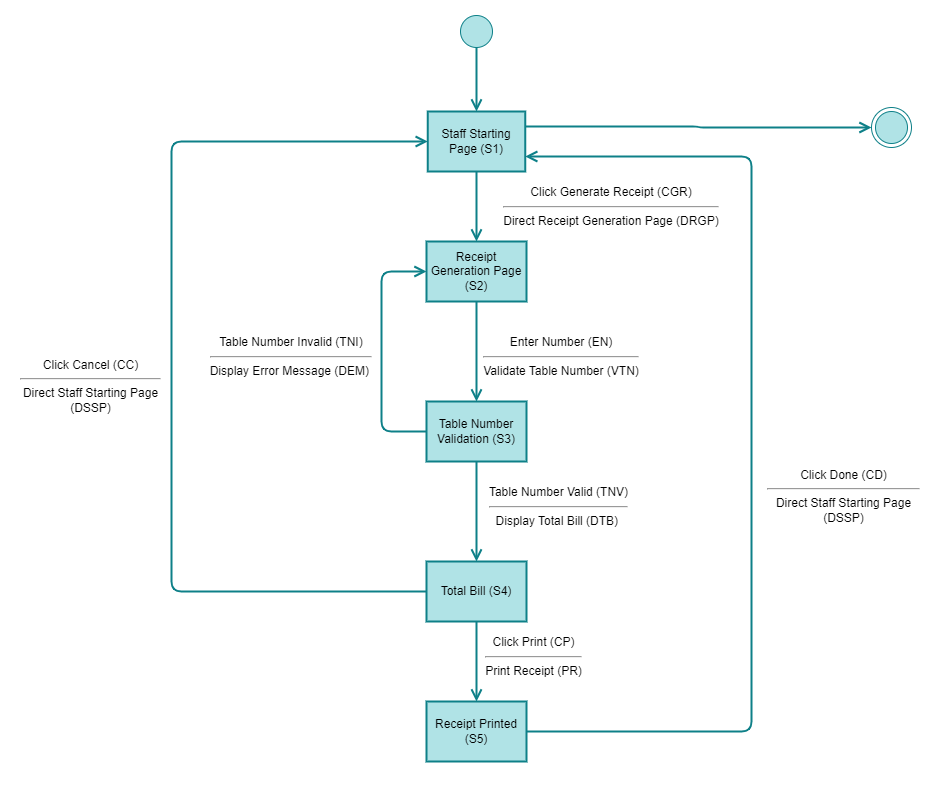

The diagram above was exported from draw.io. Its source (the exported page's mxGraphModel, read from the mxfile embedded in the PNG):
<mxGraphModel dx="11023" dy="827" grid="1" gridSize="10" guides="1" tooltips="1" connect="1" arrows="1" fold="1" page="1" pageScale="1" pageWidth="10000" pageHeight="10000" math="0" shadow="0">
  <root>
    <mxCell id="0" />
    <mxCell id="1" parent="0" />
    <mxCell id="2" value="" style="rounded=0;whiteSpace=wrap;html=1;strokeColor=none;strokeWidth=2;" vertex="1" parent="1">
      <mxGeometry x="-160" y="140" width="940" height="790" as="geometry" />
    </mxCell>
    <mxCell id="3" value="" style="edgeStyle=orthogonalEdgeStyle;html=1;verticalAlign=bottom;endArrow=open;endSize=8;strokeColor=#0e8088;fillColor=#b0e3e6;strokeWidth=2;exitX=0.5;exitY=0.25;exitDx=0;exitDy=0;exitPerimeter=0;" edge="1" parent="1" source="4">
      <mxGeometry relative="1" as="geometry">
        <mxPoint x="315" y="250" as="targetPoint" />
      </mxGeometry>
    </mxCell>
    <mxCell id="4" value="" style="ellipse;html=1;shape=startState;fillColor=#b0e3e6;strokeColor=#0e8088;" vertex="1" parent="1">
      <mxGeometry x="295" y="150" width="40" height="40" as="geometry" />
    </mxCell>
    <mxCell id="5" value="" style="ellipse;html=1;shape=endState;fillColor=#b0e3e6;strokeColor=#0e8088;" vertex="1" parent="1">
      <mxGeometry x="710" y="246" width="40" height="40" as="geometry" />
    </mxCell>
    <mxCell id="7" value="Staff Starting Page (S1)" style="rounded=0;whiteSpace=wrap;html=1;strokeColor=#0e8088;strokeWidth=2;fillColor=#b0e3e6;fontColor=#000000;" vertex="1" parent="1">
      <mxGeometry x="266.25" y="250" width="97.5" height="60" as="geometry" />
    </mxCell>
    <mxCell id="8" value="" style="edgeStyle=orthogonalEdgeStyle;html=1;verticalAlign=bottom;endArrow=open;endSize=8;strokeColor=#0e8088;fillColor=#b0e3e6;strokeWidth=2;exitX=0.5;exitY=1;exitDx=0;exitDy=0;" edge="1" parent="1" source="7" target="9">
      <mxGeometry relative="1" as="geometry">
        <mxPoint x="315" y="370" as="targetPoint" />
        <mxPoint x="325" y="190" as="sourcePoint" />
      </mxGeometry>
    </mxCell>
    <mxCell id="9" value="Receipt Generation Page (S2)" style="rounded=0;whiteSpace=wrap;html=1;strokeColor=#0e8088;strokeWidth=2;fillColor=#b0e3e6;fontColor=#000000;" vertex="1" parent="1">
      <mxGeometry x="265" y="380" width="100" height="60" as="geometry" />
    </mxCell>
    <mxCell id="10" value="Enter Number (EN)&lt;br&gt;&lt;hr&gt;Validate Table Number (VTN)" style="text;html=1;strokeColor=none;fillColor=none;align=center;verticalAlign=middle;whiteSpace=wrap;rounded=0;strokeWidth=8;" vertex="1" parent="1">
      <mxGeometry x="300" y="480" width="200" height="30" as="geometry" />
    </mxCell>
    <mxCell id="11" value="" style="edgeStyle=orthogonalEdgeStyle;html=1;verticalAlign=bottom;endArrow=open;endSize=8;strokeColor=#0e8088;fillColor=#b0e3e6;strokeWidth=2;exitX=0.5;exitY=1;exitDx=0;exitDy=0;entryX=0.5;entryY=0;entryDx=0;entryDy=0;" edge="1" parent="1" source="9" target="18">
      <mxGeometry relative="1" as="geometry">
        <mxPoint x="315" y="510" as="targetPoint" />
        <mxPoint x="325" y="320" as="sourcePoint" />
      </mxGeometry>
    </mxCell>
    <mxCell id="12" value="Total Bill (S4)" style="rounded=0;whiteSpace=wrap;html=1;strokeColor=#0e8088;strokeWidth=2;fillColor=#b0e3e6;fontColor=#000000;" vertex="1" parent="1">
      <mxGeometry x="265" y="700" width="100" height="60" as="geometry" />
    </mxCell>
    <mxCell id="13" value="" style="edgeStyle=orthogonalEdgeStyle;html=1;verticalAlign=bottom;endArrow=open;endSize=8;strokeColor=#0e8088;fillColor=#b0e3e6;strokeWidth=2;exitX=0.5;exitY=1;exitDx=0;exitDy=0;entryX=0.5;entryY=0;entryDx=0;entryDy=0;" edge="1" parent="1" source="12" target="20">
      <mxGeometry relative="1" as="geometry">
        <mxPoint x="335" y="510" as="targetPoint" />
        <mxPoint x="335" y="460" as="sourcePoint" />
      </mxGeometry>
    </mxCell>
    <mxCell id="14" value="Table Number Valid (TNV)&lt;br&gt;&lt;hr&gt;Display Total Bill (DTB)&amp;nbsp;" style="text;html=1;strokeColor=none;fillColor=none;align=center;verticalAlign=middle;whiteSpace=wrap;rounded=0;strokeWidth=8;" vertex="1" parent="1">
      <mxGeometry x="320" y="630" width="155" height="30" as="geometry" />
    </mxCell>
    <mxCell id="15" value="Table Number Invalid (TNI)&lt;br&gt;&lt;hr&gt;Display Error Message (DEM)&amp;nbsp;" style="text;html=1;strokeColor=none;fillColor=none;align=center;verticalAlign=middle;whiteSpace=wrap;rounded=0;strokeWidth=8;" vertex="1" parent="1">
      <mxGeometry x="30" y="470" width="200" height="50" as="geometry" />
    </mxCell>
    <mxCell id="16" value="" style="edgeStyle=orthogonalEdgeStyle;html=1;verticalAlign=bottom;endArrow=open;endSize=8;strokeColor=#0e8088;fillColor=#b0e3e6;strokeWidth=2;exitX=0;exitY=0.5;exitDx=0;exitDy=0;entryX=0;entryY=0.5;entryDx=0;entryDy=0;" edge="1" parent="1" source="18" target="9">
      <mxGeometry relative="1" as="geometry">
        <mxPoint x="250" y="410" as="targetPoint" />
        <mxPoint x="325" y="450" as="sourcePoint" />
        <Array as="points">
          <mxPoint x="220" y="570" />
          <mxPoint x="220" y="410" />
        </Array>
      </mxGeometry>
    </mxCell>
    <mxCell id="17" value="Click Generate Receipt (CGR)&lt;br&gt;&lt;hr&gt;Direct Receipt Generation Page (DRGP)" style="text;html=1;strokeColor=none;fillColor=none;align=center;verticalAlign=middle;whiteSpace=wrap;rounded=0;strokeWidth=8;" vertex="1" parent="1">
      <mxGeometry x="335" y="330" width="230" height="30" as="geometry" />
    </mxCell>
    <mxCell id="18" value="Table Number Validation (S3)" style="rounded=0;whiteSpace=wrap;html=1;strokeColor=#0e8088;strokeWidth=2;fillColor=#b0e3e6;fontColor=#000000;" vertex="1" parent="1">
      <mxGeometry x="265" y="540" width="100" height="60" as="geometry" />
    </mxCell>
    <mxCell id="19" value="" style="edgeStyle=orthogonalEdgeStyle;html=1;verticalAlign=bottom;endArrow=open;endSize=8;strokeColor=#0e8088;fillColor=#b0e3e6;strokeWidth=2;exitX=0.5;exitY=1;exitDx=0;exitDy=0;entryX=0.5;entryY=0;entryDx=0;entryDy=0;" edge="1" parent="1" source="18" target="12">
      <mxGeometry relative="1" as="geometry">
        <mxPoint x="400" y="710" as="targetPoint" />
        <mxPoint x="400" y="610" as="sourcePoint" />
      </mxGeometry>
    </mxCell>
    <mxCell id="20" value="Receipt Printed (S5)" style="rounded=0;whiteSpace=wrap;html=1;strokeColor=#0e8088;strokeWidth=2;fillColor=#b0e3e6;fontColor=#000000;" vertex="1" parent="1">
      <mxGeometry x="265" y="840" width="100" height="60" as="geometry" />
    </mxCell>
    <mxCell id="21" value="Click Print (CP)&lt;br&gt;&lt;hr&gt;Print Receipt (PR)" style="text;html=1;strokeColor=none;fillColor=none;align=center;verticalAlign=middle;whiteSpace=wrap;rounded=0;strokeWidth=8;" vertex="1" parent="1">
      <mxGeometry x="320" y="780" width="105" height="30" as="geometry" />
    </mxCell>
    <mxCell id="23" value="" style="edgeStyle=orthogonalEdgeStyle;html=1;verticalAlign=bottom;endArrow=open;endSize=8;strokeColor=#0e8088;fillColor=#b0e3e6;strokeWidth=2;exitX=0;exitY=0.5;exitDx=0;exitDy=0;entryX=0;entryY=0.5;entryDx=0;entryDy=0;" edge="1" parent="1" source="12" target="7">
      <mxGeometry relative="1" as="geometry">
        <mxPoint x="165" y="714.97" as="targetPoint" />
        <mxPoint x="165" y="874.97" as="sourcePoint" />
        <Array as="points">
          <mxPoint x="10" y="730" />
          <mxPoint x="10" y="280" />
        </Array>
      </mxGeometry>
    </mxCell>
    <mxCell id="24" value="Click Cancel (CC)&lt;br&gt;&lt;hr&gt;Direct Staff Starting Page (DSSP)" style="text;html=1;strokeColor=none;fillColor=none;align=center;verticalAlign=middle;whiteSpace=wrap;rounded=0;strokeWidth=8;" vertex="1" parent="1">
      <mxGeometry x="-142" y="510" width="142.5" height="30" as="geometry" />
    </mxCell>
    <mxCell id="25" value="" style="edgeStyle=orthogonalEdgeStyle;html=1;verticalAlign=bottom;endArrow=open;endSize=8;strokeColor=#0e8088;fillColor=#b0e3e6;strokeWidth=2;exitX=1;exitY=0.5;exitDx=0;exitDy=0;entryX=1;entryY=0.75;entryDx=0;entryDy=0;" edge="1" parent="1" source="20" target="7">
      <mxGeometry relative="1" as="geometry">
        <mxPoint x="736.25" y="380" as="targetPoint" />
        <mxPoint x="735" y="830" as="sourcePoint" />
        <Array as="points">
          <mxPoint x="590" y="870" />
          <mxPoint x="590" y="295" />
        </Array>
      </mxGeometry>
    </mxCell>
    <mxCell id="26" value="" style="edgeStyle=orthogonalEdgeStyle;html=1;verticalAlign=bottom;endArrow=open;endSize=8;strokeColor=#0e8088;fillColor=#b0e3e6;strokeWidth=2;exitX=1;exitY=0.25;exitDx=0;exitDy=0;entryX=0;entryY=0.5;entryDx=0;entryDy=0;" edge="1" parent="1" source="7" target="5">
      <mxGeometry relative="1" as="geometry">
        <mxPoint x="325" y="389.9999999999998" as="targetPoint" />
        <mxPoint x="325" y="319.9999999999998" as="sourcePoint" />
      </mxGeometry>
    </mxCell>
    <mxCell id="28" value="Click Done (CD)&lt;br&gt;&lt;hr&gt;Direct Staff Starting Page (DSSP)" style="text;html=1;strokeColor=none;fillColor=none;align=center;verticalAlign=middle;whiteSpace=wrap;rounded=0;strokeWidth=8;" vertex="1" parent="1">
      <mxGeometry x="605" y="620" width="155" height="30" as="geometry" />
    </mxCell>
  </root>
</mxGraphModel>